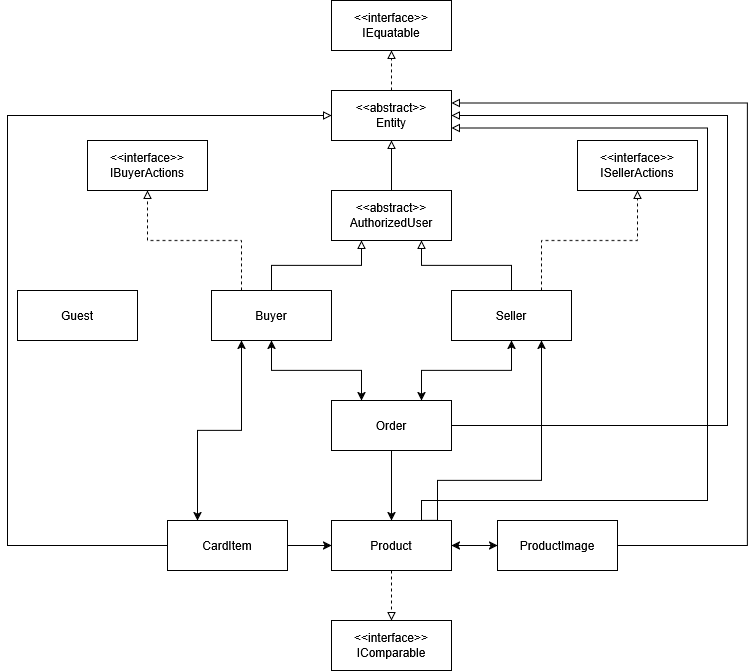

The diagram above was exported from draw.io. Its source (the exported page's mxGraphModel, read from the mxfile embedded in the PNG):
<mxGraphModel dx="1364" dy="779" grid="1" gridSize="10" guides="1" tooltips="1" connect="1" arrows="1" fold="1" page="1" pageScale="1" pageWidth="827" pageHeight="1169" math="0" shadow="0">
  <root>
    <mxCell id="0" />
    <mxCell id="1" parent="0" />
    <mxCell id="84UnokvU7VtCjEwoamIB-29" edge="1" parent="1" source="84UnokvU7VtCjEwoamIB-1" style="edgeStyle=orthogonalEdgeStyle;rounded=0;orthogonalLoop=1;jettySize=auto;html=1;exitX=0.5;exitY=0;exitDx=0;exitDy=0;entryX=0.5;entryY=1;entryDx=0;entryDy=0;dashed=1;endArrow=block;endFill=0;" target="84UnokvU7VtCjEwoamIB-28">
      <mxGeometry relative="1" as="geometry" />
    </mxCell>
    <mxCell id="84UnokvU7VtCjEwoamIB-1" parent="1" style="rounded=0;whiteSpace=wrap;html=1;" value="&lt;div&gt;&amp;lt;&amp;lt;&lt;span class=&quot;nodeLabel markdown-node-label&quot; style=&quot;&quot;&gt;abstract&lt;/span&gt;&amp;gt;&amp;gt;&lt;/div&gt;&lt;div&gt;Entity&lt;/div&gt;" vertex="1">
      <mxGeometry height="50" width="120" x="354" y="100" as="geometry" />
    </mxCell>
    <mxCell id="84UnokvU7VtCjEwoamIB-13" edge="1" parent="1" source="84UnokvU7VtCjEwoamIB-2" style="edgeStyle=orthogonalEdgeStyle;rounded=0;orthogonalLoop=1;jettySize=auto;html=1;exitX=0.5;exitY=0;exitDx=0;exitDy=0;entryX=0.5;entryY=1;entryDx=0;entryDy=0;endArrow=block;endFill=0;strokeWidth=1;" target="84UnokvU7VtCjEwoamIB-1">
      <mxGeometry relative="1" as="geometry" />
    </mxCell>
    <mxCell id="84UnokvU7VtCjEwoamIB-2" parent="1" style="rounded=0;whiteSpace=wrap;html=1;" value="&lt;div&gt;&amp;lt;&amp;lt;&lt;span class=&quot;nodeLabel markdown-node-label&quot; style=&quot;&quot;&gt;abstract&lt;/span&gt;&amp;gt;&amp;gt;&lt;/div&gt;&lt;div&gt;&lt;span class=&quot;nodeLabel markdown-node-label&quot; style=&quot;&quot;&gt;AuthorizedUser&lt;/span&gt;&lt;/div&gt;" vertex="1">
      <mxGeometry height="50" width="120" x="354" y="200" as="geometry" />
    </mxCell>
    <mxCell id="84UnokvU7VtCjEwoamIB-3" parent="1" style="rounded=0;whiteSpace=wrap;html=1;" value="&lt;div&gt;&amp;lt;&amp;lt;interface&amp;gt;&amp;gt;&lt;/div&gt;&lt;div&gt;&lt;span class=&quot;nodeLabel markdown-node-label&quot; style=&quot;&quot;&gt;IBuyerActions&lt;/span&gt;&lt;/div&gt;" vertex="1">
      <mxGeometry height="50" width="120" x="110" y="150" as="geometry" />
    </mxCell>
    <mxCell id="84UnokvU7VtCjEwoamIB-4" parent="1" style="rounded=0;whiteSpace=wrap;html=1;" value="&lt;div&gt;&amp;lt;&amp;lt;interface&amp;gt;&amp;gt;&lt;/div&gt;&lt;div&gt;&lt;span class=&quot;nodeLabel markdown-node-label&quot; style=&quot;&quot;&gt;ISellerActions&lt;/span&gt;&lt;/div&gt;" vertex="1">
      <mxGeometry height="50" width="120" x="600" y="150" as="geometry" />
    </mxCell>
    <mxCell id="84UnokvU7VtCjEwoamIB-14" edge="1" parent="1" source="84UnokvU7VtCjEwoamIB-5" style="edgeStyle=orthogonalEdgeStyle;rounded=0;orthogonalLoop=1;jettySize=auto;html=1;exitX=0.5;exitY=0;exitDx=0;exitDy=0;entryX=0.25;entryY=1;entryDx=0;entryDy=0;endArrow=block;endFill=0;" target="84UnokvU7VtCjEwoamIB-2">
      <mxGeometry relative="1" as="geometry" />
    </mxCell>
    <mxCell id="84UnokvU7VtCjEwoamIB-16" edge="1" parent="1" source="84UnokvU7VtCjEwoamIB-5" style="edgeStyle=orthogonalEdgeStyle;rounded=0;orthogonalLoop=1;jettySize=auto;html=1;exitX=0.25;exitY=0;exitDx=0;exitDy=0;entryX=0.5;entryY=1;entryDx=0;entryDy=0;endArrow=block;endFill=0;dashed=1;" target="84UnokvU7VtCjEwoamIB-3">
      <mxGeometry relative="1" as="geometry" />
    </mxCell>
    <mxCell id="84UnokvU7VtCjEwoamIB-25" edge="1" parent="1" source="84UnokvU7VtCjEwoamIB-5" style="edgeStyle=orthogonalEdgeStyle;rounded=0;orthogonalLoop=1;jettySize=auto;html=1;exitX=0.25;exitY=1;exitDx=0;exitDy=0;entryX=0.25;entryY=0;entryDx=0;entryDy=0;startArrow=classic;startFill=1;" target="84UnokvU7VtCjEwoamIB-10">
      <mxGeometry relative="1" as="geometry" />
    </mxCell>
    <mxCell id="84UnokvU7VtCjEwoamIB-5" parent="1" style="rounded=0;whiteSpace=wrap;html=1;" value="&lt;div&gt;Buyer&lt;/div&gt;" vertex="1">
      <mxGeometry height="50" width="120" x="234" y="300" as="geometry" />
    </mxCell>
    <mxCell id="84UnokvU7VtCjEwoamIB-15" edge="1" parent="1" source="84UnokvU7VtCjEwoamIB-6" style="edgeStyle=orthogonalEdgeStyle;rounded=0;orthogonalLoop=1;jettySize=auto;html=1;exitX=0.5;exitY=0;exitDx=0;exitDy=0;entryX=0.75;entryY=1;entryDx=0;entryDy=0;endArrow=block;endFill=0;" target="84UnokvU7VtCjEwoamIB-2">
      <mxGeometry relative="1" as="geometry" />
    </mxCell>
    <mxCell id="84UnokvU7VtCjEwoamIB-17" edge="1" parent="1" source="84UnokvU7VtCjEwoamIB-6" style="edgeStyle=orthogonalEdgeStyle;rounded=0;orthogonalLoop=1;jettySize=auto;html=1;exitX=0.75;exitY=0;exitDx=0;exitDy=0;entryX=0.5;entryY=1;entryDx=0;entryDy=0;endArrow=block;endFill=0;dashed=1;" target="84UnokvU7VtCjEwoamIB-4">
      <mxGeometry relative="1" as="geometry" />
    </mxCell>
    <mxCell id="84UnokvU7VtCjEwoamIB-6" parent="1" style="rounded=0;whiteSpace=wrap;html=1;" value="&lt;div&gt;Seller&lt;/div&gt;" vertex="1">
      <mxGeometry height="50" width="120" x="474" y="300" as="geometry" />
    </mxCell>
    <mxCell id="84UnokvU7VtCjEwoamIB-21" edge="1" parent="1" source="84UnokvU7VtCjEwoamIB-8" style="edgeStyle=orthogonalEdgeStyle;rounded=0;orthogonalLoop=1;jettySize=auto;html=1;exitX=0.5;exitY=0;exitDx=0;exitDy=0;entryX=0.5;entryY=1;entryDx=0;entryDy=0;startArrow=classic;startFill=1;endArrow=none;endFill=0;" target="84UnokvU7VtCjEwoamIB-9">
      <mxGeometry relative="1" as="geometry" />
    </mxCell>
    <mxCell id="84UnokvU7VtCjEwoamIB-22" edge="1" parent="1" source="84UnokvU7VtCjEwoamIB-8" style="edgeStyle=orthogonalEdgeStyle;rounded=0;orthogonalLoop=1;jettySize=auto;html=1;exitX=0.75;exitY=0;exitDx=0;exitDy=0;entryX=0.75;entryY=1;entryDx=0;entryDy=0;" target="84UnokvU7VtCjEwoamIB-6">
      <mxGeometry relative="1" as="geometry">
        <Array as="points">
          <mxPoint x="460" y="490" />
          <mxPoint x="564" y="490" />
        </Array>
      </mxGeometry>
    </mxCell>
    <mxCell id="84UnokvU7VtCjEwoamIB-23" edge="1" parent="1" source="84UnokvU7VtCjEwoamIB-8" style="edgeStyle=orthogonalEdgeStyle;rounded=0;orthogonalLoop=1;jettySize=auto;html=1;exitX=1;exitY=0.5;exitDx=0;exitDy=0;entryX=0;entryY=0.5;entryDx=0;entryDy=0;startArrow=classic;startFill=1;" target="84UnokvU7VtCjEwoamIB-11">
      <mxGeometry relative="1" as="geometry" />
    </mxCell>
    <mxCell id="84UnokvU7VtCjEwoamIB-27" edge="1" parent="1" source="84UnokvU7VtCjEwoamIB-8" style="edgeStyle=orthogonalEdgeStyle;rounded=0;orthogonalLoop=1;jettySize=auto;html=1;exitX=0.5;exitY=1;exitDx=0;exitDy=0;entryX=0.5;entryY=0;entryDx=0;entryDy=0;dashed=1;endArrow=block;endFill=0;" target="84UnokvU7VtCjEwoamIB-26">
      <mxGeometry relative="1" as="geometry" />
    </mxCell>
    <mxCell id="84UnokvU7VtCjEwoamIB-31" edge="1" parent="1" source="84UnokvU7VtCjEwoamIB-8" style="edgeStyle=orthogonalEdgeStyle;rounded=0;orthogonalLoop=1;jettySize=auto;html=1;exitX=0.75;exitY=0;exitDx=0;exitDy=0;entryX=1;entryY=0.75;entryDx=0;entryDy=0;endArrow=block;endFill=0;" target="84UnokvU7VtCjEwoamIB-1">
      <mxGeometry relative="1" as="geometry">
        <Array as="points">
          <mxPoint x="444" y="510" />
          <mxPoint x="730" y="510" />
          <mxPoint x="730" y="138" />
        </Array>
      </mxGeometry>
    </mxCell>
    <mxCell id="84UnokvU7VtCjEwoamIB-8" parent="1" style="rounded=0;whiteSpace=wrap;html=1;" value="Product" vertex="1">
      <mxGeometry height="50" width="120" x="354" y="530" as="geometry" />
    </mxCell>
    <mxCell id="84UnokvU7VtCjEwoamIB-19" edge="1" parent="1" source="84UnokvU7VtCjEwoamIB-9" style="edgeStyle=orthogonalEdgeStyle;rounded=0;orthogonalLoop=1;jettySize=auto;html=1;exitX=0.75;exitY=0;exitDx=0;exitDy=0;entryX=0.5;entryY=1;entryDx=0;entryDy=0;startArrow=classic;startFill=1;" target="84UnokvU7VtCjEwoamIB-6">
      <mxGeometry relative="1" as="geometry" />
    </mxCell>
    <mxCell id="84UnokvU7VtCjEwoamIB-20" edge="1" parent="1" source="84UnokvU7VtCjEwoamIB-9" style="edgeStyle=orthogonalEdgeStyle;rounded=0;orthogonalLoop=1;jettySize=auto;html=1;exitX=0.25;exitY=0;exitDx=0;exitDy=0;entryX=0.5;entryY=1;entryDx=0;entryDy=0;startArrow=classic;startFill=1;" target="84UnokvU7VtCjEwoamIB-5">
      <mxGeometry relative="1" as="geometry" />
    </mxCell>
    <mxCell id="84UnokvU7VtCjEwoamIB-30" edge="1" parent="1" source="84UnokvU7VtCjEwoamIB-9" style="edgeStyle=orthogonalEdgeStyle;rounded=0;orthogonalLoop=1;jettySize=auto;html=1;exitX=1;exitY=0.5;exitDx=0;exitDy=0;entryX=1;entryY=0.5;entryDx=0;entryDy=0;endArrow=block;endFill=0;" target="84UnokvU7VtCjEwoamIB-1">
      <mxGeometry relative="1" as="geometry">
        <Array as="points">
          <mxPoint x="750" y="435" />
          <mxPoint x="750" y="125" />
        </Array>
      </mxGeometry>
    </mxCell>
    <mxCell id="84UnokvU7VtCjEwoamIB-9" parent="1" style="rounded=0;whiteSpace=wrap;html=1;" value="Order" vertex="1">
      <mxGeometry height="50" width="120" x="354" y="410" as="geometry" />
    </mxCell>
    <mxCell id="84UnokvU7VtCjEwoamIB-24" edge="1" parent="1" source="84UnokvU7VtCjEwoamIB-10" style="edgeStyle=orthogonalEdgeStyle;rounded=0;orthogonalLoop=1;jettySize=auto;html=1;exitX=1;exitY=0.5;exitDx=0;exitDy=0;entryX=0;entryY=0.5;entryDx=0;entryDy=0;" target="84UnokvU7VtCjEwoamIB-8">
      <mxGeometry relative="1" as="geometry" />
    </mxCell>
    <mxCell id="84UnokvU7VtCjEwoamIB-33" edge="1" parent="1" source="84UnokvU7VtCjEwoamIB-10" style="edgeStyle=orthogonalEdgeStyle;rounded=0;orthogonalLoop=1;jettySize=auto;html=1;exitX=0;exitY=0.5;exitDx=0;exitDy=0;entryX=0;entryY=0.5;entryDx=0;entryDy=0;endArrow=block;endFill=0;" target="84UnokvU7VtCjEwoamIB-1">
      <mxGeometry relative="1" as="geometry">
        <Array as="points">
          <mxPoint x="30" y="555" />
          <mxPoint x="30" y="125" />
        </Array>
      </mxGeometry>
    </mxCell>
    <mxCell id="84UnokvU7VtCjEwoamIB-10" parent="1" style="rounded=0;whiteSpace=wrap;html=1;" value="CardItem" vertex="1">
      <mxGeometry height="50" width="120" x="190" y="530" as="geometry" />
    </mxCell>
    <mxCell id="84UnokvU7VtCjEwoamIB-32" edge="1" parent="1" source="84UnokvU7VtCjEwoamIB-11" style="edgeStyle=orthogonalEdgeStyle;rounded=0;orthogonalLoop=1;jettySize=auto;html=1;exitX=1;exitY=0.5;exitDx=0;exitDy=0;entryX=1;entryY=0.25;entryDx=0;entryDy=0;endArrow=block;endFill=0;" target="84UnokvU7VtCjEwoamIB-1">
      <mxGeometry relative="1" as="geometry">
        <Array as="points">
          <mxPoint x="770" y="555" />
          <mxPoint x="770" y="113" />
        </Array>
      </mxGeometry>
    </mxCell>
    <mxCell id="84UnokvU7VtCjEwoamIB-11" parent="1" style="rounded=0;whiteSpace=wrap;html=1;" value="ProductImage" vertex="1">
      <mxGeometry height="50" width="120" x="520" y="530" as="geometry" />
    </mxCell>
    <mxCell id="84UnokvU7VtCjEwoamIB-12" parent="1" style="rounded=0;whiteSpace=wrap;html=1;" value="Guest" vertex="1">
      <mxGeometry height="50" width="120" x="40" y="300" as="geometry" />
    </mxCell>
    <mxCell id="84UnokvU7VtCjEwoamIB-26" parent="1" style="rounded=0;whiteSpace=wrap;html=1;" value="&lt;div&gt;&amp;lt;&amp;lt;interface&amp;gt;&amp;gt;&lt;/div&gt;&lt;div&gt;&lt;span class=&quot;nodeLabel markdown-node-label&quot; style=&quot;&quot;&gt;IComparable&lt;/span&gt;&lt;/div&gt;" vertex="1">
      <mxGeometry height="50" width="120" x="354" y="630" as="geometry" />
    </mxCell>
    <mxCell id="84UnokvU7VtCjEwoamIB-28" parent="1" style="rounded=0;whiteSpace=wrap;html=1;" value="&lt;div&gt;&amp;lt;&amp;lt;interface&amp;gt;&amp;gt;&lt;/div&gt;&lt;div&gt;IEquatable&lt;/div&gt;" vertex="1">
      <mxGeometry height="50" width="120" x="354" y="10" as="geometry" />
    </mxCell>
  </root>
</mxGraphModel>